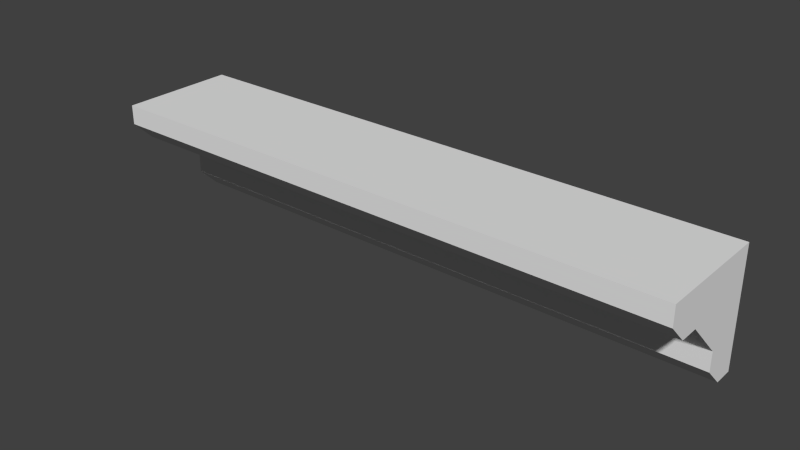# Source: listwa.blend  (saved by Blender 2.74.0; exported with 4.5.12 LTS)
import bpy
from mathutils import Matrix  # noqa: F401  (used for matrix-valued properties, if any)

bpy.ops.wm.read_factory_settings(use_empty=True)
scene = bpy.context.scene
scene.name = 'Scene'

# ---- collections
col_collection_1 = bpy.data.collections.new('Collection 1'); scene.collection.children.link(col_collection_1)

# ---- materials (node trees are filled in below, after node groups)
mat_material = bpy.data.materials.new('Material')
mat_material.alpha_threshold = 0.0
mat_material.use_transparent_shadow = False
mat_material.roughness = 0.5
mat_material.line_color = (0.0, 0.0, 0.0, 1.0)

# ---- material node trees

# ---- world
world_world = bpy.data.worlds.new('World'); scene.world = world_world
world_world.color = (0.05088, 0.05088, 0.05088)
world_world.use_sun_shadow = False
world_world.sun_shadow_jitter_overblur = 0.0
world_world.cycles.sampling_method = 'MANUAL'
world_world.cycles.sample_map_resolution = 256

# ---- meshes
me_cube = bpy.data.meshes.new('Cube')
me_cube.from_pydata([(0.75, 0.05, -0.15), (0.75, 2.794e-09, -0.15), (-0.75, 1.77e-08, -0.15), (-0.75, 0.05, -0.15), (0.75, 0.05, 0.15), (0.75, -0.15, 0.15), (-0.75, -0.15, 0.15), (-0.75, 0.05, 0.15), (0.75, 0.05, -0.05), (0.75, 0.05, 0.05), (0.75, -0.05, -0.05), (0.75, -0.15, 0.05), (-0.75, -0.05, -0.05), (-0.75, -0.15, 0.05), (-0.75, 0.05, -0.05), (-0.75, 0.05, 0.05), (0.75, 0.05, 0.1), (0.75, -0.15, 0.1), (-0.75, -0.15, 0.1), (-0.75, 0.05, 0.1), (0.75, 0.05, -0.1), (0.75, -0.05, -0.1), (-0.75, -0.05, -0.1), (-0.75, 0.05, -0.1), (0.75, -0.25, 0.1), (0.75, -0.25, 0.15), (-0.75, -0.25, 0.1), (-0.75, -0.25, 0.15), (0.75, -0.2, 0.05), (-0.75, -0.2, 0.05)], [], [(0, 1, 2, 3), (4, 7, 6, 5), (16, 4, 5, 17), (11, 17, 24, 28), (18, 6, 7, 19), (20, 0, 3, 23), (16, 9, 15, 19), (9, 8, 14, 15), (22, 12, 14, 23), (12, 13, 15, 14), (21, 10, 12, 22), (10, 11, 13, 12), (20, 8, 10, 21), (8, 9, 11, 10), (4, 16, 19, 7), (13, 18, 19, 15), (18, 13, 29, 26), (9, 16, 17, 11), (0, 20, 21, 1), (1, 21, 22, 2), (2, 22, 23, 3), (8, 20, 23, 14), (24, 25, 27, 26), (28, 24, 26, 29), (13, 11, 28, 29), (5, 6, 27, 25), (6, 18, 26, 27), (17, 5, 25, 24)])
me_cube.materials.append(mat_material)
me_cube.use_remesh_preserve_volume = False
me_cube.use_remesh_preserve_attributes = False
me_cube.use_mirror_vertex_groups = False
me_cube.update()

# ---- objects
ob_cube = bpy.data.objects.new('Cube', me_cube)

# ---- transforms, parenting, visibility, modifiers, constraints
ob_cube.location = (-2.78e-07, -0.1, 5.85)
ob_cube.lock_rotations_4d = False
ob_cube.empty_display_type = 'ARROWS'
ob_cube.lineart.crease_threshold = 0.0

# ---- collection membership
col_collection_1.objects.link(ob_cube)

# ---- scene / render settings (as saved in the file)
scene.frame_start = 1; scene.frame_end = 250; scene.frame_set(1)
scene.render.engine = 'BLENDER_EEVEE_NEXT'
scene.render.resolution_percentage = 50
scene.render.dither_intensity = 0.0
scene.cycles.use_denoising = False
scene.cycles.samples = 10
scene.cycles.sampling_pattern = 'TABULATED_SOBOL'
scene.cycles.light_sampling_threshold = 0.0
scene.cycles.use_adaptive_sampling = False
scene.cycles.use_light_tree = False
scene.cycles.blur_glossy = 0.0
scene.cycles.pixel_filter_type = 'GAUSSIAN'
scene.cycles.sample_clamp_indirect = 0.0
scene.view_settings.view_transform = 'Standard'
bpy.context.view_layer.update()

# ---- added for rendering (the .blend has no active camera and no usable light): camera, sun
cam_auto = bpy.data.cameras.new('AutoCamera')
cam_auto.lens = 50.0
cam_auto.sensor_width = 36.0
cam_auto.clip_end = 1000.0
ob_auto_camera = bpy.data.objects.new('AutoCamera', cam_auto)
scene.collection.objects.link(ob_auto_camera)
ob_auto_camera.location = (1.44228, -1.93074, 7.00383)
ob_auto_camera.rotation_euler = (1.09748, -7.21219e-08, 0.694738)
scene.camera = ob_auto_camera
light_auto_sun = bpy.data.lights.new('AutoSun', 'SUN')
light_auto_sun.energy = 3.0
light_auto_sun.angle = 0.0523599
ob_auto_sun = bpy.data.objects.new('AutoSun', light_auto_sun)
scene.collection.objects.link(ob_auto_sun)
ob_auto_sun.rotation_euler = (0.872665, 0.174533, 0.523599)
bpy.context.view_layer.update()
